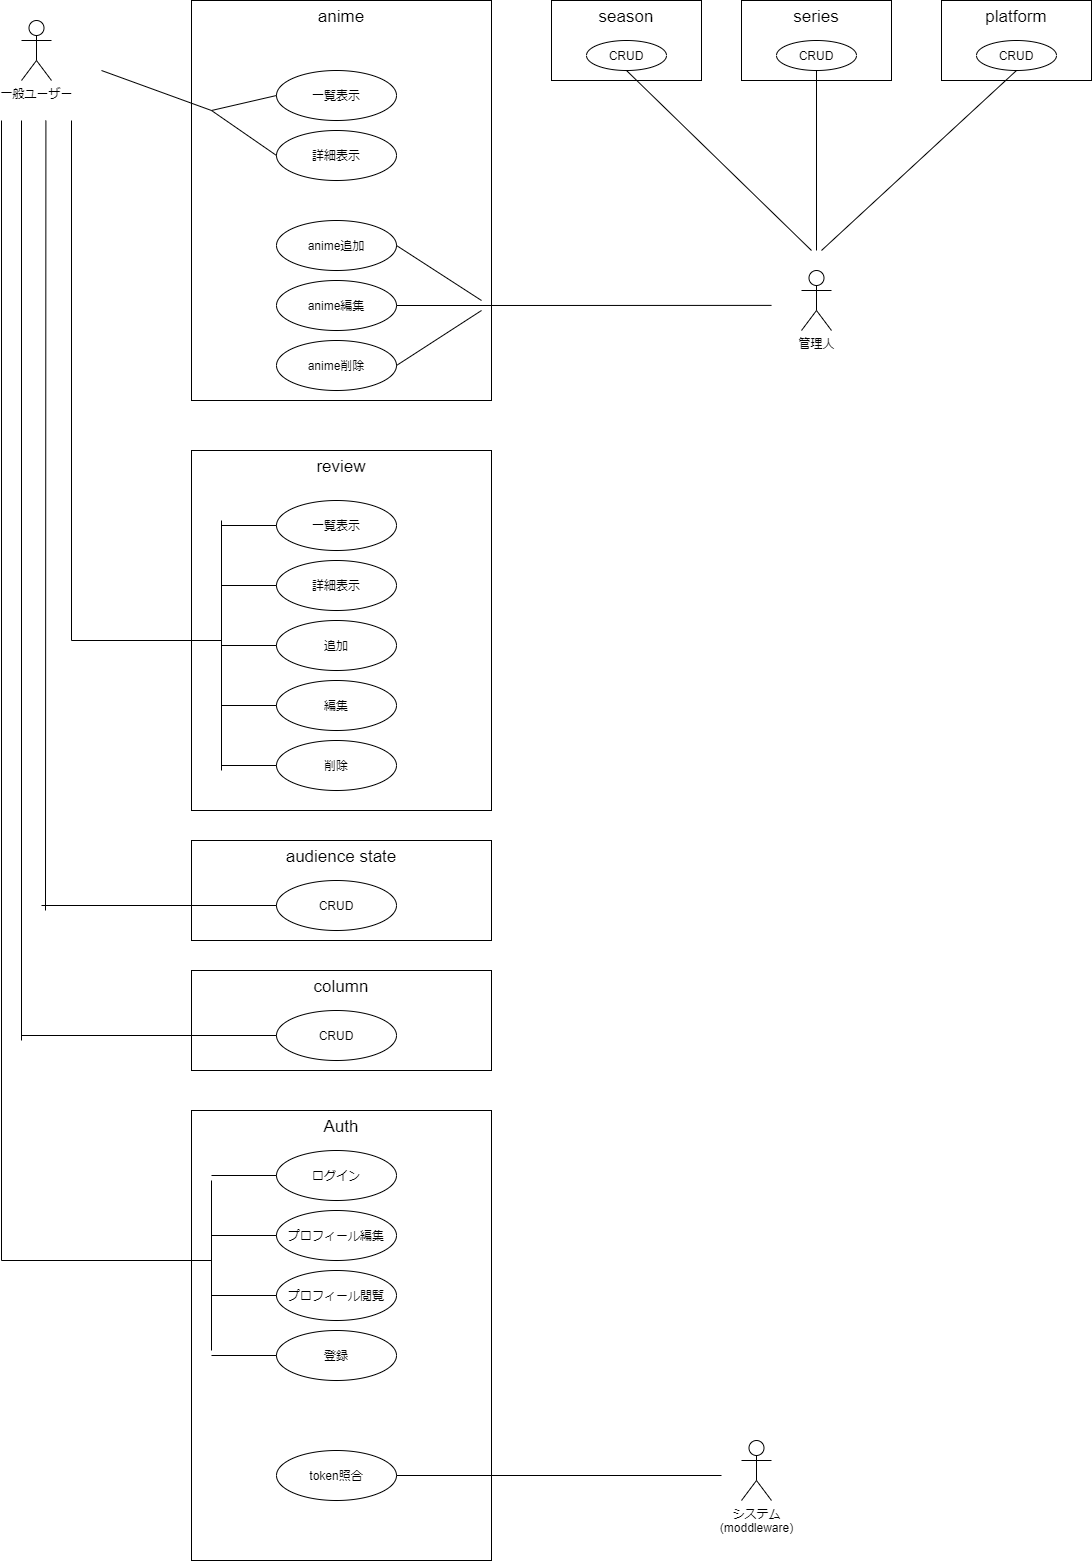

The diagram above was exported from draw.io. Its source (the exported page's mxGraphModel, read from the mxfile embedded in the PNG):
<mxGraphModel dx="1205" dy="585" grid="1" gridSize="10" guides="1" tooltips="1" connect="1" arrows="1" fold="1" page="1" pageScale="1" pageWidth="1169" pageHeight="1654" background="#ffffff" math="0" shadow="0">
  <root>
    <mxCell id="0" />
    <mxCell id="1" parent="0" />
    <mxCell id="8" value="anime" style="rounded=0;whiteSpace=wrap;html=1;fontSize=17;verticalAlign=top;" parent="1" vertex="1">
      <mxGeometry x="230" y="70" width="300" height="400" as="geometry" />
    </mxCell>
    <mxCell id="2" value="一般ユーザー" style="shape=umlActor;verticalLabelPosition=bottom;verticalAlign=top;html=1;outlineConnect=0;" parent="1" vertex="1">
      <mxGeometry x="60" y="90" width="30" height="60" as="geometry" />
    </mxCell>
    <mxCell id="5" value="一覧表示" style="ellipse;whiteSpace=wrap;html=1;" parent="1" vertex="1">
      <mxGeometry x="315" y="140" width="120" height="50" as="geometry" />
    </mxCell>
    <mxCell id="6" value="詳細表示" style="ellipse;whiteSpace=wrap;html=1;" parent="1" vertex="1">
      <mxGeometry x="315" y="200" width="120" height="50" as="geometry" />
    </mxCell>
    <mxCell id="9" value="anime追加" style="ellipse;whiteSpace=wrap;html=1;" parent="1" vertex="1">
      <mxGeometry x="315" y="290" width="120" height="50" as="geometry" />
    </mxCell>
    <mxCell id="12" value="anime編集" style="ellipse;whiteSpace=wrap;html=1;" parent="1" vertex="1">
      <mxGeometry x="315" y="350" width="120" height="50" as="geometry" />
    </mxCell>
    <mxCell id="13" value="anime削除" style="ellipse;whiteSpace=wrap;html=1;" parent="1" vertex="1">
      <mxGeometry x="315" y="410" width="120" height="50" as="geometry" />
    </mxCell>
    <mxCell id="22" value="" style="endArrow=none;html=1;fontSize=17;entryX=0;entryY=0.5;entryDx=0;entryDy=0;" parent="1" target="5" edge="1">
      <mxGeometry width="50" height="50" relative="1" as="geometry">
        <mxPoint x="250" y="180" as="sourcePoint" />
        <mxPoint x="260" y="170" as="targetPoint" />
      </mxGeometry>
    </mxCell>
    <mxCell id="23" value="" style="endArrow=none;html=1;fontSize=17;entryX=0;entryY=0.5;entryDx=0;entryDy=0;" parent="1" target="6" edge="1">
      <mxGeometry width="50" height="50" relative="1" as="geometry">
        <mxPoint x="250" y="180" as="sourcePoint" />
        <mxPoint x="540" y="210" as="targetPoint" />
      </mxGeometry>
    </mxCell>
    <mxCell id="24" value="" style="endArrow=none;html=1;fontSize=17;" parent="1" edge="1">
      <mxGeometry width="50" height="50" relative="1" as="geometry">
        <mxPoint x="140" y="140" as="sourcePoint" />
        <mxPoint x="250" y="180" as="targetPoint" />
      </mxGeometry>
    </mxCell>
    <mxCell id="25" value="管理人" style="shape=umlActor;verticalLabelPosition=bottom;verticalAlign=top;html=1;outlineConnect=0;" parent="1" vertex="1">
      <mxGeometry x="840" y="340" width="30" height="60" as="geometry" />
    </mxCell>
    <mxCell id="27" value="" style="endArrow=none;html=1;fontSize=17;entryX=1;entryY=0.5;entryDx=0;entryDy=0;" parent="1" target="12" edge="1">
      <mxGeometry width="50" height="50" relative="1" as="geometry">
        <mxPoint x="520" y="375" as="sourcePoint" />
        <mxPoint x="300" y="370" as="targetPoint" />
      </mxGeometry>
    </mxCell>
    <mxCell id="28" value="" style="endArrow=none;html=1;fontSize=17;exitX=1;exitY=0.5;exitDx=0;exitDy=0;" parent="1" source="13" edge="1">
      <mxGeometry width="50" height="50" relative="1" as="geometry">
        <mxPoint x="350" y="450" as="sourcePoint" />
        <mxPoint x="520" y="380" as="targetPoint" />
      </mxGeometry>
    </mxCell>
    <mxCell id="29" value="" style="endArrow=none;html=1;fontSize=17;" parent="1" edge="1">
      <mxGeometry width="50" height="50" relative="1" as="geometry">
        <mxPoint x="810" y="374.88" as="sourcePoint" />
        <mxPoint x="510" y="375" as="targetPoint" />
      </mxGeometry>
    </mxCell>
    <mxCell id="30" value="" style="endArrow=none;html=1;fontSize=17;entryX=1;entryY=0.5;entryDx=0;entryDy=0;" parent="1" target="9" edge="1">
      <mxGeometry width="50" height="50" relative="1" as="geometry">
        <mxPoint x="520" y="370" as="sourcePoint" />
        <mxPoint x="470" y="310" as="targetPoint" />
      </mxGeometry>
    </mxCell>
    <mxCell id="31" value="review" style="rounded=0;whiteSpace=wrap;html=1;fontSize=17;verticalAlign=top;" parent="1" vertex="1">
      <mxGeometry x="230" y="520" width="300" height="360" as="geometry" />
    </mxCell>
    <mxCell id="32" value="詳細表示" style="ellipse;whiteSpace=wrap;html=1;" parent="1" vertex="1">
      <mxGeometry x="315" y="630" width="120" height="50" as="geometry" />
    </mxCell>
    <mxCell id="33" value="一覧表示" style="ellipse;whiteSpace=wrap;html=1;" parent="1" vertex="1">
      <mxGeometry x="315" y="570" width="120" height="50" as="geometry" />
    </mxCell>
    <mxCell id="34" value="追加" style="ellipse;whiteSpace=wrap;html=1;" parent="1" vertex="1">
      <mxGeometry x="315" y="690" width="120" height="50" as="geometry" />
    </mxCell>
    <mxCell id="35" value="編集" style="ellipse;whiteSpace=wrap;html=1;" parent="1" vertex="1">
      <mxGeometry x="315" y="750" width="120" height="50" as="geometry" />
    </mxCell>
    <mxCell id="36" value="削除" style="ellipse;whiteSpace=wrap;html=1;" parent="1" vertex="1">
      <mxGeometry x="315" y="810" width="120" height="50" as="geometry" />
    </mxCell>
    <mxCell id="37" value="" style="endArrow=none;html=1;fontSize=17;" parent="1" edge="1">
      <mxGeometry width="50" height="50" relative="1" as="geometry">
        <mxPoint x="110" y="710" as="sourcePoint" />
        <mxPoint x="110" y="190" as="targetPoint" />
      </mxGeometry>
    </mxCell>
    <mxCell id="38" value="" style="endArrow=none;html=1;fontSize=17;" parent="1" edge="1">
      <mxGeometry width="50" height="50" relative="1" as="geometry">
        <mxPoint x="260" y="710" as="sourcePoint" />
        <mxPoint x="110" y="710" as="targetPoint" />
      </mxGeometry>
    </mxCell>
    <mxCell id="39" value="" style="endArrow=none;html=1;fontSize=17;" parent="1" edge="1">
      <mxGeometry width="50" height="50" relative="1" as="geometry">
        <mxPoint x="260" y="840" as="sourcePoint" />
        <mxPoint x="260" y="590" as="targetPoint" />
      </mxGeometry>
    </mxCell>
    <mxCell id="40" value="" style="endArrow=none;html=1;fontSize=17;exitX=0;exitY=0.5;exitDx=0;exitDy=0;" parent="1" source="36" edge="1">
      <mxGeometry width="50" height="50" relative="1" as="geometry">
        <mxPoint x="360" y="780" as="sourcePoint" />
        <mxPoint x="260" y="835" as="targetPoint" />
      </mxGeometry>
    </mxCell>
    <mxCell id="41" value="" style="endArrow=none;html=1;fontSize=17;entryX=0;entryY=0.5;entryDx=0;entryDy=0;" parent="1" target="35" edge="1">
      <mxGeometry width="50" height="50" relative="1" as="geometry">
        <mxPoint x="260" y="775" as="sourcePoint" />
        <mxPoint x="340" y="730" as="targetPoint" />
      </mxGeometry>
    </mxCell>
    <mxCell id="42" value="" style="endArrow=none;html=1;fontSize=17;entryX=0;entryY=0.5;entryDx=0;entryDy=0;" parent="1" target="33" edge="1">
      <mxGeometry width="50" height="50" relative="1" as="geometry">
        <mxPoint x="260" y="595" as="sourcePoint" />
        <mxPoint x="340" y="680" as="targetPoint" />
      </mxGeometry>
    </mxCell>
    <mxCell id="43" value="" style="endArrow=none;html=1;fontSize=17;entryX=0;entryY=0.5;entryDx=0;entryDy=0;" parent="1" target="32" edge="1">
      <mxGeometry width="50" height="50" relative="1" as="geometry">
        <mxPoint x="260" y="655" as="sourcePoint" />
        <mxPoint x="340" y="680" as="targetPoint" />
      </mxGeometry>
    </mxCell>
    <mxCell id="44" value="" style="endArrow=none;html=1;fontSize=17;entryX=0;entryY=0.5;entryDx=0;entryDy=0;" parent="1" target="34" edge="1">
      <mxGeometry width="50" height="50" relative="1" as="geometry">
        <mxPoint x="260" y="715" as="sourcePoint" />
        <mxPoint x="340" y="710" as="targetPoint" />
      </mxGeometry>
    </mxCell>
    <mxCell id="45" value="season" style="rounded=0;whiteSpace=wrap;html=1;fontSize=17;verticalAlign=top;" parent="1" vertex="1">
      <mxGeometry x="590" y="70" width="150" height="80" as="geometry" />
    </mxCell>
    <mxCell id="46" value="series" style="rounded=0;whiteSpace=wrap;html=1;fontSize=17;verticalAlign=top;" parent="1" vertex="1">
      <mxGeometry x="780" y="70" width="150" height="80" as="geometry" />
    </mxCell>
    <mxCell id="47" value="platform" style="rounded=0;whiteSpace=wrap;html=1;fontSize=17;verticalAlign=top;" parent="1" vertex="1">
      <mxGeometry x="980" y="70" width="150" height="80" as="geometry" />
    </mxCell>
    <mxCell id="48" value="" style="endArrow=none;html=1;fontSize=17;entryX=0.5;entryY=1;entryDx=0;entryDy=0;" parent="1" target="52" edge="1">
      <mxGeometry width="50" height="50" relative="1" as="geometry">
        <mxPoint x="855" y="320" as="sourcePoint" />
        <mxPoint x="680" y="240" as="targetPoint" />
      </mxGeometry>
    </mxCell>
    <mxCell id="49" value="" style="endArrow=none;html=1;fontSize=17;entryX=0.5;entryY=1;entryDx=0;entryDy=0;" parent="1" target="51" edge="1">
      <mxGeometry width="50" height="50" relative="1" as="geometry">
        <mxPoint x="850" y="320" as="sourcePoint" />
        <mxPoint x="680" y="240" as="targetPoint" />
      </mxGeometry>
    </mxCell>
    <mxCell id="50" value="" style="endArrow=none;html=1;fontSize=17;entryX=0.5;entryY=1;entryDx=0;entryDy=0;" parent="1" target="53" edge="1">
      <mxGeometry width="50" height="50" relative="1" as="geometry">
        <mxPoint x="860" y="320" as="sourcePoint" />
        <mxPoint x="680" y="240" as="targetPoint" />
      </mxGeometry>
    </mxCell>
    <mxCell id="51" value="CRUD" style="ellipse;whiteSpace=wrap;html=1;" parent="1" vertex="1">
      <mxGeometry x="625" y="110" width="80" height="30" as="geometry" />
    </mxCell>
    <mxCell id="52" value="CRUD" style="ellipse;whiteSpace=wrap;html=1;" parent="1" vertex="1">
      <mxGeometry x="815" y="110" width="80" height="30" as="geometry" />
    </mxCell>
    <mxCell id="53" value="CRUD" style="ellipse;whiteSpace=wrap;html=1;" parent="1" vertex="1">
      <mxGeometry x="1015" y="110" width="80" height="30" as="geometry" />
    </mxCell>
    <mxCell id="54" value="column" style="rounded=0;whiteSpace=wrap;html=1;fontSize=17;verticalAlign=top;" parent="1" vertex="1">
      <mxGeometry x="230" y="1040" width="300" height="100" as="geometry" />
    </mxCell>
    <mxCell id="55" value="CRUD" style="ellipse;whiteSpace=wrap;html=1;" parent="1" vertex="1">
      <mxGeometry x="315" y="1080" width="120" height="50" as="geometry" />
    </mxCell>
    <mxCell id="56" value="audience state" style="rounded=0;whiteSpace=wrap;html=1;fontSize=17;verticalAlign=top;" parent="1" vertex="1">
      <mxGeometry x="230" y="910" width="300" height="100" as="geometry" />
    </mxCell>
    <mxCell id="57" value="CRUD" style="ellipse;whiteSpace=wrap;html=1;" parent="1" vertex="1">
      <mxGeometry x="315" y="950" width="120" height="50" as="geometry" />
    </mxCell>
    <mxCell id="58" value="" style="endArrow=none;html=1;fontSize=17;" parent="1" edge="1">
      <mxGeometry width="50" height="50" relative="1" as="geometry">
        <mxPoint x="84" y="980" as="sourcePoint" />
        <mxPoint x="84.41" y="190" as="targetPoint" />
      </mxGeometry>
    </mxCell>
    <mxCell id="59" value="" style="endArrow=none;html=1;fontSize=17;exitX=0;exitY=0.5;exitDx=0;exitDy=0;" parent="1" source="57" edge="1">
      <mxGeometry width="50" height="50" relative="1" as="geometry">
        <mxPoint x="280" y="970" as="sourcePoint" />
        <mxPoint x="80" y="975" as="targetPoint" />
      </mxGeometry>
    </mxCell>
    <mxCell id="61" value="" style="endArrow=none;html=1;fontSize=17;" parent="1" edge="1">
      <mxGeometry width="50" height="50" relative="1" as="geometry">
        <mxPoint x="60" y="1110" as="sourcePoint" />
        <mxPoint x="60" y="190" as="targetPoint" />
      </mxGeometry>
    </mxCell>
    <mxCell id="62" value="" style="endArrow=none;html=1;fontSize=17;entryX=0;entryY=0.5;entryDx=0;entryDy=0;" parent="1" target="55" edge="1">
      <mxGeometry width="50" height="50" relative="1" as="geometry">
        <mxPoint x="60" y="1105" as="sourcePoint" />
        <mxPoint x="520" y="1010" as="targetPoint" />
      </mxGeometry>
    </mxCell>
    <mxCell id="63" value="Auth" style="rounded=0;whiteSpace=wrap;html=1;fontSize=17;verticalAlign=top;" parent="1" vertex="1">
      <mxGeometry x="230" y="1180" width="300" height="450" as="geometry" />
    </mxCell>
    <mxCell id="64" value="ログイン" style="ellipse;whiteSpace=wrap;html=1;" parent="1" vertex="1">
      <mxGeometry x="315" y="1220" width="120" height="50" as="geometry" />
    </mxCell>
    <mxCell id="65" value="プロフィール編集" style="ellipse;whiteSpace=wrap;html=1;" parent="1" vertex="1">
      <mxGeometry x="315" y="1280" width="120" height="50" as="geometry" />
    </mxCell>
    <mxCell id="66" value="プロフィール閲覧" style="ellipse;whiteSpace=wrap;html=1;" parent="1" vertex="1">
      <mxGeometry x="315" y="1340" width="120" height="50" as="geometry" />
    </mxCell>
    <mxCell id="67" value="登録" style="ellipse;whiteSpace=wrap;html=1;" parent="1" vertex="1">
      <mxGeometry x="315" y="1400" width="120" height="50" as="geometry" />
    </mxCell>
    <mxCell id="68" value="token照合" style="ellipse;whiteSpace=wrap;html=1;" parent="1" vertex="1">
      <mxGeometry x="315" y="1520" width="120" height="50" as="geometry" />
    </mxCell>
    <mxCell id="70" value="システム&lt;br&gt;(moddleware)" style="shape=umlActor;verticalLabelPosition=bottom;verticalAlign=top;html=1;outlineConnect=0;" parent="1" vertex="1">
      <mxGeometry x="780" y="1510" width="30" height="60" as="geometry" />
    </mxCell>
    <mxCell id="71" value="" style="endArrow=none;html=1;fontSize=17;" parent="1" edge="1">
      <mxGeometry width="50" height="50" relative="1" as="geometry">
        <mxPoint x="40" y="1330" as="sourcePoint" />
        <mxPoint x="40" y="190" as="targetPoint" />
      </mxGeometry>
    </mxCell>
    <mxCell id="72" value="" style="endArrow=none;html=1;fontSize=17;exitX=1;exitY=0.5;exitDx=0;exitDy=0;" parent="1" source="68" edge="1">
      <mxGeometry width="50" height="50" relative="1" as="geometry">
        <mxPoint x="460" y="1545" as="sourcePoint" />
        <mxPoint x="760" y="1545" as="targetPoint" />
      </mxGeometry>
    </mxCell>
    <mxCell id="73" value="" style="endArrow=none;html=1;fontSize=17;" parent="1" edge="1">
      <mxGeometry width="50" height="50" relative="1" as="geometry">
        <mxPoint x="40" y="1330" as="sourcePoint" />
        <mxPoint x="250" y="1330" as="targetPoint" />
      </mxGeometry>
    </mxCell>
    <mxCell id="74" value="" style="endArrow=none;html=1;fontSize=17;" parent="1" edge="1">
      <mxGeometry width="50" height="50" relative="1" as="geometry">
        <mxPoint x="250" y="1420" as="sourcePoint" />
        <mxPoint x="250" y="1250" as="targetPoint" />
      </mxGeometry>
    </mxCell>
    <mxCell id="75" value="" style="endArrow=none;html=1;fontSize=17;exitX=0;exitY=0.5;exitDx=0;exitDy=0;" parent="1" source="64" edge="1">
      <mxGeometry width="50" height="50" relative="1" as="geometry">
        <mxPoint x="470" y="1530" as="sourcePoint" />
        <mxPoint x="250" y="1245" as="targetPoint" />
      </mxGeometry>
    </mxCell>
    <mxCell id="76" value="" style="endArrow=none;html=1;fontSize=17;entryX=0;entryY=0.5;entryDx=0;entryDy=0;" parent="1" target="67" edge="1">
      <mxGeometry width="50" height="50" relative="1" as="geometry">
        <mxPoint x="250" y="1425" as="sourcePoint" />
        <mxPoint x="390" y="1430" as="targetPoint" />
      </mxGeometry>
    </mxCell>
    <mxCell id="77" value="" style="endArrow=none;html=1;fontSize=17;entryX=0;entryY=0.5;entryDx=0;entryDy=0;" parent="1" target="66" edge="1">
      <mxGeometry width="50" height="50" relative="1" as="geometry">
        <mxPoint x="250" y="1365" as="sourcePoint" />
        <mxPoint x="390" y="1340" as="targetPoint" />
      </mxGeometry>
    </mxCell>
    <mxCell id="78" value="" style="endArrow=none;html=1;fontSize=17;entryX=0;entryY=0.5;entryDx=0;entryDy=0;" parent="1" target="65" edge="1">
      <mxGeometry width="50" height="50" relative="1" as="geometry">
        <mxPoint x="250" y="1305" as="sourcePoint" />
        <mxPoint x="390" y="1340" as="targetPoint" />
      </mxGeometry>
    </mxCell>
  </root>
</mxGraphModel>